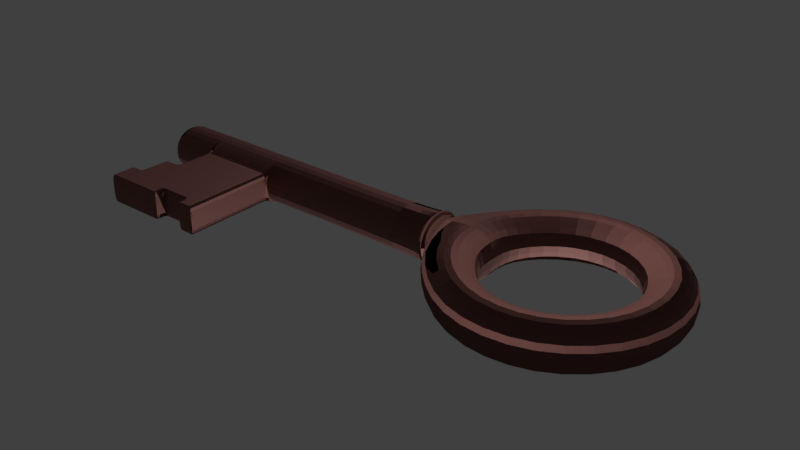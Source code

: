 # Source: TrunkKey.blend  (saved by Blender 2.79.0; exported with 4.5.12 LTS)
import bpy
from mathutils import Matrix  # noqa: F401  (used for matrix-valued properties, if any)

bpy.ops.wm.read_factory_settings(use_empty=True)
scene = bpy.context.scene
scene.name = 'Scene'

# ---- collections
col_collection_1 = bpy.data.collections.new('Collection 1'); scene.collection.children.link(col_collection_1)

# ---- images (referenced by path relative to the original .blend; pixels are not part of the script)
import os
ASSET_DIR = os.environ.get("B2B_ASSET_DIR", "")  # directory of the original .blend (textures are referenced by path, not embedded)
HERE = os.path.dirname(os.path.abspath(__file__))  # packed textures are extracted next to this script under _unpacked/

def load_image(name, relpath, width, height, colorspace="sRGB"):
    """Load a texture the original file referenced (path relative to the .blend, or extracted next to this script)."""
    p = next((c for c in (os.path.join(HERE, relpath), os.path.join(ASSET_DIR, relpath)) if relpath and os.path.exists(c)), "")
    if p:
        img = bpy.data.images.load(p, check_existing=True)
        img.name = name
    else:  # same state as the original file: an image datablock whose file is absent (Cycles renders it pink)
        img = bpy.data.images.new(name, width, height)
        img.source = "FILE"
        img.filepath = "//" + (relpath or name)
    img.colorspace_settings.name = colorspace
    return img
img_metalgrime018_nrm_3k_jpg = load_image('MetalGrime018_NRM_3K.jpg', 'MetalGrime018_NRM_3K.jpg', 1024, 1024, 'Non-Color')
img_trunkkey_clr = load_image('TrunkKey_Clr', 'MetalGrime018_NRM_3K.jpg', 1024, 1024, 'sRGB')
img_metalgrime018_col_var1_3k_jpg = load_image('MetalGrime018_COL_VAR1_3K.jpg', 'MetalGrime018_COL_VAR1_3K.jpg', 1024, 1024, 'sRGB')
img_metalgrime018_col_var2_3k_jpg = load_image('MetalGrime018_COL_VAR2_3K.jpg', 'MetalGrime018_COL_VAR2_3K.jpg', 1024, 1024, 'sRGB')
img_metalgrime018_gloss_3k_jpg = load_image('MetalGrime018_GLOSS_3K.jpg', 'MetalGrime018_GLOSS_3K.jpg', 1024, 1024, 'Non-Color')

# ---- materials (node trees are filled in below, after node groups)
mat_metal_mat = bpy.data.materials.new('Metal_Mat')
mat_metal_mat.alpha_threshold = 0.0
mat_metal_mat.roughness = 0.5

# ---- material node trees
mat_metal_mat.use_nodes = True; mat_metal_mat.node_tree.nodes.clear()
_N = mat_metal_mat.node_tree.nodes; _L = mat_metal_mat.node_tree.links
n0 = _N.new('ShaderNodeOutputMaterial'); n0.name = 'Material Output'; n0.location = (867, 300)
n1 = _N.new('ShaderNodeBsdfPrincipled'); n1.name = 'Principled BSDF'; n1.location = (637, 430)
n1.width = 150
n1.subsurface_method = 'BURLEY'
n1.inputs[1].default_value = 1.0
n1.inputs[3].default_value = 1.45
n1.inputs[9].default_value = (1.0, 1.0, 1.0)
n2 = _N.new('ShaderNodeMix'); n2.name = 'Mix'; n2.location = (20, 545)
n2.data_type = 'RGBA'
n2.inputs[0].default_value = 0.003546
n3 = _N.new('ShaderNodeInvert'); n3.name = 'Invert'; n3.location = (23, 266)
n4 = _N.new('ShaderNodeNormalMap'); n4.name = 'Normal Map'; n4.location = (20, 120)
n5 = _N.new('ShaderNodeTexCoord'); n5.name = 'Texture Coordinate'; n5.location = (-686, 683)
n6 = _N.new('ShaderNodeMapping'); n6.name = 'Mapping'; n6.location = (-476, 700)
n7 = _N.new('ShaderNodeTexImage'); n7.name = 'Image Texture.002'; n7.location = (-181, 110)
n7.width = 140
n7.image = img_metalgrime018_nrm_3k_jpg
n8 = _N.new('ShaderNodeHueSaturation'); n8.name = 'Hue Saturation Value'; n8.location = (187, 677)
n8.inputs[0].default_value = 0.6
n8.inputs[2].default_value = 0.2
n9 = _N.new('ShaderNodeMix'); n9.name = 'Mix.001'; n9.location = (417, 531)
n9.data_type = 'RGBA'
n9.inputs[0].default_value = 0.3298
n9.inputs[7].default_value = (0.5, 0.4111, 0.2029, 1.0)
n10 = _N.new('ShaderNodeTexImage'); n10.name = 'Image Texture.004'; n10.location = (-405, 975)
n10.width = 140
n10.image = img_trunkkey_clr
n11 = _N.new('ShaderNodeTexImage'); n11.name = 'Image Texture'; n11.location = (-186, 578)
n11.width = 140
n11.hide = True
n11.image = img_metalgrime018_col_var1_3k_jpg
n12 = _N.new('ShaderNodeTexImage'); n12.name = 'Image Texture.003'; n12.location = (-183, 525)
n12.width = 140
n12.hide = True
n12.image = img_metalgrime018_col_var2_3k_jpg
n13 = _N.new('ShaderNodeTexImage'); n13.name = 'Image Texture.001'; n13.location = (-201, 329)
n13.width = 140
n13.hide = True
n13.image = img_metalgrime018_gloss_3k_jpg
_L.new(n1.outputs[0], n0.inputs[0])
_L.new(n11.outputs[0], n2.inputs[6])
_L.new(n13.outputs[0], n3.inputs[1])
_L.new(n3.outputs[0], n1.inputs[2])
_L.new(n7.outputs[0], n4.inputs[1])
_L.new(n4.outputs[0], n1.inputs[5])
_L.new(n2.outputs[2], n8.inputs[4])
_L.new(n12.outputs[0], n2.inputs[7])
_L.new(n6.outputs[0], n11.inputs[0])
_L.new(n5.outputs[2], n6.inputs[0])
_L.new(n6.outputs[0], n12.inputs[0])
_L.new(n6.outputs[0], n13.inputs[0])
_L.new(n6.outputs[0], n7.inputs[0])
_L.new(n8.outputs[0], n9.inputs[6])
_L.new(n9.outputs[2], n1.inputs[0])
n0.is_active_output = True

# ---- world
world_world = bpy.data.worlds.new('World'); scene.world = world_world
world_world.color = (0.05088, 0.05088, 0.05088)
world_world.use_sun_shadow = False
world_world.sun_shadow_jitter_overblur = 0.0
world_world.cycles.sampling_method = 'MANUAL'

# ---- lights
light_area_001 = bpy.data.lights.new('Area.001', 'AREA')
light_area_001.transmission_factor = 0.0
light_area_001.energy = 78.54
light_area_001.shadow_buffer_clip_start = 0.5
light_area_001.shadow_soft_size = 0.1
light_area_001.shadow_maximum_resolution = 0.006
light_area_001.use_absolute_resolution = True
light_area_001.size = 0.1
light_area_001.size_y = 0.1
light_area = bpy.data.lights.new('Area', 'AREA')
light_area.transmission_factor = 0.0
light_area.energy = 78.54
light_area.shadow_buffer_clip_start = 0.5
light_area.shadow_soft_size = 0.1
light_area.shadow_maximum_resolution = 0.006
light_area.use_absolute_resolution = True
light_area.size = 0.1
light_area.size_y = 0.1

# ---- meshes
me_cylinder = bpy.data.meshes.new('Cylinder')
me_cylinder.from_pydata([(0.4559, -0.08516, -1.0), (0.4561, -0.08474, 0.1), (0.771, -0.3997, -1.0), (0.7714, -0.3995, 0.1), (0.7714, -0.8449, -1.0), (0.7719, -0.8451, 0.1), (0.4569, -1.16, -1.0), (0.4571, -1.16, 0.1), (0.01169, -1.16, -1.0), (0.01152, -1.161, 0.1), (-0.3034, -0.8459, -1.0), (-0.3039, -0.8461, 0.1), (-0.3039, -0.4007, -1.0), (-0.3043, -0.4005, 0.1), (0.01065, -0.08559, -1.0), (0.01048, -0.08517, 0.1), (1.157, -0.2392, 0.1), (0.6156, 0.3014, 0.1), (1.158, -1.005, 0.1), (0.6174, -1.546, 0.1), (-0.148, -1.547, 0.1), (-0.6897, -1.006, 0.1), (-0.6905, -0.241, 0.1), (-0.1498, 0.3007, 0.1), (0.6156, 0.3014, -1.0), (1.157, -0.2392, -1.0), (1.158, -1.005, -1.0), (0.6174, -1.546, -1.0), (-0.148, -1.547, -1.0), (-0.6897, -1.006, -1.0), (-0.6905, -0.241, -1.0), (-0.1498, 0.3007, -1.0), (-3.411, -0.8129, 0.1), (-3.411, -0.8129, -1.0), (-3.412, -0.4268, -1.0), (-3.412, -0.4268, 0.1), (-2.995, -0.4265, 0.1), (-2.994, -0.8126, 0.1), (-2.994, -0.8126, -1.0), (-2.995, -0.4265, -1.0), (-2.326, -0.8118, 0.1), (-2.326, -0.8118, -1.0), (-2.327, -0.4257, 0.1), (-2.327, -0.4257, -1.0), (-2.994, -1.116, 0.1), (-2.994, -1.116, -1.0), (-2.326, -1.115, 0.1), (-2.326, -1.115, -1.0), (-2.993, -1.362, 0.1), (-2.993, -1.362, -1.0), (-2.326, -1.362, 0.1), (-2.326, -1.362, -1.0), (-2.993, -1.491, 0.1), (-2.993, -1.491, -1.0), (-2.326, -1.49, 0.1), (-2.326, -1.49, -1.0), (-2.724, -0.4261, 0.1), (-2.724, -0.4261, -1.0), (-2.724, -0.8122, 0.1), (-2.724, -0.8122, -1.0), (-2.723, -1.115, 0.1), (-2.723, -1.115, -1.0), (-2.723, -1.362, 0.1), (-2.723, -1.362, -1.0), (-2.723, -1.491, 0.1), (-2.723, -1.491, -1.0), (-2.473, -0.8119, 0.1), (-2.473, -0.8119, -1.0), (-2.472, -1.115, 0.1), (-2.472, -1.115, -1.0), (-2.472, -1.362, 0.1), (-2.472, -1.362, -1.0), (-2.472, -1.49, 0.1), (-2.472, -1.49, -1.0), (-2.473, -0.4259, 0.1), (-2.473, -0.4259, -1.0), (-0.7118, -0.8086, 0.1), (-0.7118, -0.8086, -1.0), (-0.7121, -0.4238, 0.1), (-0.7121, -0.4238, -1.0), (0.9642, -0.3195, -1.4), (0.5357, 0.1081, -1.4), (0.9647, -0.9248, -1.4), (0.5371, -1.353, -1.4), (-0.06816, -1.354, -1.4), (-0.4966, -0.9262, -1.4), (-0.4972, -0.3209, -1.4), (-0.06957, 0.1076, -1.4), (-0.6901, -0.6237, -1.4), (-0.6901, -0.6237, 0.5001), (-0.3041, -0.6233, 0.5001), (-0.3037, -0.6233, -1.4), (-3.411, -0.6198, -1.4), (-3.411, -0.6198, 0.5001), (-2.994, -0.6195, -1.4), (-2.994, -0.6195, 0.5001), (-2.327, -0.6188, 0.5001), (-2.327, -0.6188, -1.4), (-2.724, -0.6192, 0.5001), (-2.724, -0.6192, -1.4), (-2.473, -0.6189, -1.4), (-2.473, -0.6189, 0.5001), (-0.712, -0.6162, -1.4), (-0.712, -0.6162, 0.5001), (-0.4969, -0.6235, -1.4), (0.5358, 0.1083, 0.5001), (0.9644, -0.3194, 0.5001), (0.9649, -0.9248, 0.5001), (0.5372, -1.353, 0.5001), (-0.06824, -1.354, 0.5001), (-0.4968, -0.9263, 0.5001), (-0.4974, -0.3208, 0.5001), (-0.06966, 0.1078, 0.5001), (-0.4971, -0.6235, 0.5001), (-3.129, -1.116, 0.1), (-3.129, -1.116, -1.0), (-3.128, -1.363, 0.1), (-3.128, -1.363, -1.0), (-3.128, -1.491, 0.1), (-3.128, -1.491, -1.0), (-3.237, -1.363, 0.1), (-3.237, -1.363, -1.0), (-3.237, -1.491, 0.1), (-3.237, -1.491, -1.0), (-2.993, -1.572, 0.1), (-2.993, -1.572, -1.0), (-2.472, -1.571, 0.1), (-2.326, -1.571, 0.1), (-2.472, -1.571, -1.0), (-2.326, -1.571, -1.0), (-2.723, -1.572, 0.1), (-2.723, -1.572, -1.0), (-3.128, -1.572, 0.1), (-3.128, -1.572, -1.0), (-3.237, -1.572, 0.1), (-3.237, -1.572, -1.0), (-0.7715, -0.4239, 0.1), (-0.7715, -0.4239, -1.0), (-0.7712, -0.8087, 0.1), (-0.7712, -0.8087, -1.0), (-0.7713, -0.6163, -1.4), (-0.7713, -0.6163, 0.5001), (-0.7788, -0.3956, 0.181), (-0.7788, -0.3956, -1.081), (-0.7786, -0.6163, -1.54), (-0.7786, -0.6163, 0.6401), (-0.7785, -0.8371, 0.181), (-0.7785, -0.8371, -1.081), (-0.8089, -0.3956, 0.181), (-0.8089, -0.3956, -1.081), (-0.8088, -0.6164, -1.54), (-0.8088, -0.6164, 0.6401), (-0.8086, -0.8371, 0.181), (-0.8086, -0.8371, -1.081), (-0.8185, -0.424, 0.1), (-0.8185, -0.424, -1.0), (-0.8184, -0.6164, -1.4), (-0.8184, -0.6164, 0.5001), (-0.8182, -0.8088, 0.1), (-0.8182, -0.8088, -1.0), (-0.7204, -0.8086, 0.1), (-0.7204, -0.8086, -1.0), (-0.7207, -0.4238, 0.1), (-0.7207, -0.4238, -1.0), (-0.7205, -0.6162, -1.4), (-0.7205, -0.6162, 0.5001), (-2.326, -0.8307, -1.0), (-2.994, -0.8315, -1.0), (-2.994, -0.8315, 0.1), (-2.326, -0.8307, 0.1), (-2.724, -0.8311, 0.1), (-2.724, -0.8311, -1.0), (-2.473, -0.8309, 0.1), (-2.473, -0.8309, -1.0), (-2.964, -0.4265, 0.1), (-2.964, -0.4265, -1.0), (-2.964, -0.8125, 0.1), (-2.964, -0.8125, -1.0), (-2.963, -1.116, 0.1), (-2.963, -1.116, -1.0), (-2.963, -1.362, 0.1), (-2.963, -1.362, -1.0), (-2.963, -1.491, 0.1), (-2.963, -1.491, -1.0), (-2.964, -0.6195, 0.5001), (-2.964, -0.6195, -1.4), (-2.963, -1.572, 0.1), (-2.963, -1.572, -1.0), (-2.964, -0.8314, -1.0), (-2.964, -0.8314, 0.1), (-2.352, -0.8118, 0.1), (-2.352, -0.8118, -1.0), (-2.352, -1.115, 0.1), (-2.352, -1.115, -1.0), (-2.351, -1.362, 0.1), (-2.351, -1.362, -1.0), (-2.351, -1.49, 0.1), (-2.351, -1.49, -1.0), (-2.353, -0.4258, 0.1), (-2.353, -0.4258, -1.0), (-2.352, -0.6188, 0.5001), (-2.352, -0.6188, -1.4), (-2.351, -1.571, 0.1), (-2.351, -1.571, -1.0), (-2.352, -0.8307, 0.1), (-2.352, -0.8307, -1.0), (-3.105, -1.363, -1.0), (-3.105, -1.116, -1.0), (-3.105, -1.363, 0.1), (-3.105, -1.491, 0.1), (-3.105, -1.116, 0.1), (-3.105, -1.491, -1.0), (-3.105, -1.572, 0.1), (-3.105, -1.572, -1.0), (-3.004, -1.116, -1.0), (-3.004, -1.491, 0.1), (-3.004, -1.116, 0.1), (-3.004, -1.491, -1.0), (-3.003, -1.572, 0.1), (-3.003, -1.572, -1.0), (-3.004, -1.362, -1.0), (-3.004, -1.362, 0.1), (-3.143, -1.363, 0.1), (-3.143, -1.491, 0.1), (-3.143, -1.363, -1.0), (-3.143, -1.491, -1.0), (-3.143, -1.572, 0.1), (-3.143, -1.572, -1.0), (-3.213, -1.363, 0.1), (-3.213, -1.363, -1.0), (-3.213, -1.491, -1.0), (-3.213, -1.572, -1.0), (-3.213, -1.491, 0.1), (-3.213, -1.572, 0.1), (-2.326, -1.557, -1.0), (-2.472, -1.557, -1.0), (-2.472, -1.557, 0.1), (-2.326, -1.557, 0.1), (-2.351, -1.557, 0.1), (-2.351, -1.557, -1.0), (-2.472, -1.515, -1.0), (-2.472, -1.515, 0.1), (-2.326, -1.514, -1.0), (-2.326, -1.514, 0.1), (-2.351, -1.514, 0.1), (-2.351, -1.514, -1.0), (-3.128, -1.561, 0.1), (-3.237, -1.561, 0.1), (-2.993, -1.561, -1.0), (-3.128, -1.561, -1.0), (-2.993, -1.561, 0.1), (-2.723, -1.561, 0.1), (-2.723, -1.561, -1.0), (-3.237, -1.561, -1.0), (-2.963, -1.561, -1.0), (-2.963, -1.561, 0.1), (-3.105, -1.561, 0.1), (-3.105, -1.561, -1.0), (-3.003, -1.561, 0.1), (-3.003, -1.561, -1.0), (-3.143, -1.561, -1.0), (-3.143, -1.561, 0.1), (-3.213, -1.561, -1.0), (-3.213, -1.561, 0.1), (-3.128, -1.509, 0.1), (-3.128, -1.509, -1.0), (-2.723, -1.508, 0.1), (-2.723, -1.508, -1.0), (-3.237, -1.509, -1.0), (-3.237, -1.509, 0.1), (-2.993, -1.509, -1.0), (-2.993, -1.509, 0.1), (-2.963, -1.509, -1.0), (-2.963, -1.509, 0.1), (-3.105, -1.509, 0.1), (-3.105, -1.509, -1.0), (-3.003, -1.509, 0.1), (-3.003, -1.509, -1.0), (-3.143, -1.509, -1.0), (-3.143, -1.509, 0.1), (-3.213, -1.509, -1.0), (-3.213, -1.509, 0.1), (-2.326, -1.475, 0.1), (-2.326, -1.475, -1.0), (-2.993, -1.476, 0.1), (-2.993, -1.476, -1.0), (-2.723, -1.475, -1.0), (-2.723, -1.475, 0.1), (-2.472, -1.475, 0.1), (-2.472, -1.475, -1.0), (-3.128, -1.476, 0.1), (-3.128, -1.476, -1.0), (-3.237, -1.476, 0.1), (-3.237, -1.476, -1.0), (-2.963, -1.476, -1.0), (-2.963, -1.476, 0.1), (-2.351, -1.475, 0.1), (-2.351, -1.475, -1.0), (-3.105, -1.476, -1.0), (-3.105, -1.476, 0.1), (-3.004, -1.476, 0.1), (-3.004, -1.476, -1.0), (-3.143, -1.476, -1.0), (-3.143, -1.476, 0.1), (-3.213, -1.476, -1.0), (-3.213, -1.476, 0.1), (-2.326, -1.382, -1.0), (-2.993, -1.383, -1.0), (-3.128, -1.383, -1.0), (-3.237, -1.383, -1.0), (-3.105, -1.383, -1.0), (-3.004, -1.383, -1.0), (-3.143, -1.383, -1.0), (-3.213, -1.383, -1.0), (-2.326, -1.382, 0.1), (-2.993, -1.383, 0.1), (-2.723, -1.383, -1.0), (-2.723, -1.383, 0.1), (-2.472, -1.383, 0.1), (-2.472, -1.383, -1.0), (-3.128, -1.383, 0.1), (-3.237, -1.383, 0.1), (-2.963, -1.383, -1.0), (-2.963, -1.383, 0.1), (-2.351, -1.382, 0.1), (-2.351, -1.382, -1.0), (-3.105, -1.383, 0.1), (-3.004, -1.383, 0.1), (-3.143, -1.383, 0.1), (-3.213, -1.383, 0.1), (-2.326, -1.136, -1.0), (-2.994, -1.136, -1.0), (-2.994, -1.136, 0.1), (-2.326, -1.136, 0.1), (-2.723, -1.136, 0.1), (-2.723, -1.136, -1.0), (-2.472, -1.136, 0.1), (-2.472, -1.136, -1.0), (-3.129, -1.136, -1.0), (-3.129, -1.136, 0.1), (-2.963, -1.136, -1.0), (-2.963, -1.136, 0.1), (-2.352, -1.136, 0.1), (-2.352, -1.136, -1.0), (-3.105, -1.136, 0.1), (-3.105, -1.136, -1.0), (-3.004, -1.136, -1.0), (-3.004, -1.136, 0.1), (-2.456, -0.4259, 0.1), (-2.456, -0.4259, -1.0), (-2.455, -0.6189, 0.5001), (-2.455, -0.6189, -1.4), (-2.455, -0.8308, -1.0), (-2.455, -0.8119, 0.1), (-2.455, -0.8119, -1.0), (-2.455, -1.115, 0.1), (-2.455, -1.115, -1.0), (-2.454, -1.362, 0.1), (-2.454, -1.362, -1.0), (-2.454, -1.49, 0.1), (-2.454, -1.49, -1.0), (-2.454, -1.571, 0.1), (-2.454, -1.571, -1.0), (-2.455, -0.8308, 0.1), (-2.454, -1.557, -1.0), (-2.454, -1.557, 0.1), (-2.454, -1.515, 0.1), (-2.454, -1.515, -1.0), (-2.454, -1.475, -1.0), (-2.454, -1.475, 0.1), (-2.454, -1.383, 0.1), (-2.454, -1.383, -1.0), (-2.455, -1.136, -1.0), (-2.455, -1.136, 0.1), (-2.735, -0.8122, 0.1), (-2.735, -0.8122, -1.0), (-2.734, -1.115, 0.1), (-2.734, -1.115, -1.0), (-2.734, -1.362, 0.1), (-2.734, -1.362, -1.0), (-2.734, -1.491, 0.1), (-2.734, -1.491, -1.0), (-2.734, -1.572, 0.1), (-2.734, -1.572, -1.0), (-2.735, -0.8311, 0.1), (-2.735, -0.4261, 0.1), (-2.735, -0.4261, -1.0), (-2.735, -0.6192, 0.5001), (-2.735, -0.6192, -1.4), (-2.735, -0.8311, -1.0), (-2.734, -1.561, 0.1), (-2.734, -1.561, -1.0), (-2.734, -1.508, -1.0), (-2.734, -1.508, 0.1), (-2.734, -1.475, 0.1), (-2.734, -1.475, -1.0), (-2.734, -1.383, -1.0), (-2.734, -1.383, 0.1), (-2.734, -1.136, 0.1), (-2.734, -1.136, -1.0), (-2.485, -0.4259, 0.1), (-2.485, -0.4259, -1.0), (-2.484, -0.812, 0.1), (-2.484, -0.812, -1.0), (-2.484, -1.115, 0.1), (-2.484, -1.115, -1.0), (-2.483, -1.362, 0.1), (-2.483, -1.362, -1.0), (-2.483, -1.49, 0.1), (-2.483, -1.49, -1.0), (-2.484, -0.6189, -1.4), (-2.484, -0.6189, 0.5001), (-2.484, -0.8309, -1.0), (-2.484, -0.8309, 0.1), (-2.483, -1.475, -1.0), (-2.483, -1.475, 0.1), (-2.483, -1.383, 0.1), (-2.483, -1.383, -1.0), (-2.484, -1.136, -1.0), (-2.484, -1.136, 0.1), (-2.711, -0.4261, 0.1), (-2.711, -0.4261, -1.0), (-2.711, -0.6191, -1.4), (-2.711, -0.6191, 0.5001), (-2.71, -0.8311, -1.0), (-2.71, -1.475, -1.0), (-2.71, -1.383, -1.0), (-2.71, -1.136, -1.0), (-2.71, -0.8122, 0.1), (-2.71, -0.8122, -1.0), (-2.71, -1.115, 0.1), (-2.71, -1.115, -1.0), (-2.71, -1.362, 0.1), (-2.71, -1.362, -1.0), (-2.71, -1.491, 0.1), (-2.71, -1.491, -1.0), (-2.71, -0.8311, 0.1), (-2.71, -1.475, 0.1), (-2.71, -1.383, 0.1), (-2.71, -1.136, 0.1), (-3.396, -0.4268, 0.1), (-3.396, -0.4268, -1.0), (-3.395, -0.8128, 0.1), (-3.395, -0.8128, -1.0), (-3.396, -0.6198, -1.4), (-3.396, -0.6198, 0.5001), (-3.008, -0.8126, 0.1), (-3.008, -0.8126, -1.0), (-3.009, -0.4265, 0.1), (-3.009, -0.4265, -1.0), (-3.008, -0.6196, -1.4), (-3.008, -0.6196, 0.5001), (-2.307, -0.4257, 0.1), (-2.307, -0.4257, -1.0), (-2.307, -0.6187, -1.4), (-2.307, -0.6187, 0.5001), (-2.307, -0.8118, 0.1), (-2.307, -0.8118, -1.0)], [], [(24, 17, 16, 25), (25, 16, 18, 26), (26, 18, 19, 27), (27, 19, 20, 28), (28, 20, 21, 29), (445, 440, 35, 93), (1, 15, 14, 0), (30, 22, 23, 31), (31, 23, 17, 24), (15, 13, 12, 14), (105, 106, 16, 17), (106, 107, 18, 16), (107, 108, 19, 18), (108, 109, 20, 19), (109, 110, 21, 20), (113, 111, 22, 89), (111, 112, 23, 22), (112, 105, 17, 23), (80, 81, 24, 25), (82, 80, 25, 26), (83, 82, 26, 27), (84, 83, 27, 28), (85, 84, 28, 29), (104, 85, 29, 88), (87, 86, 30, 31), (81, 87, 31, 24), (3, 1, 0, 2), (5, 3, 2, 4), (7, 5, 4, 6), (9, 7, 6, 8), (11, 9, 8, 10), (90, 11, 10, 91), (92, 93, 35, 34), (443, 442, 32, 33), (440, 441, 34, 35), (444, 443, 33, 92), (185, 177, 38, 94), (174, 175, 39, 36), (205, 166, 47, 193), (184, 174, 36, 95), (455, 452, 42, 96), (457, 456, 40, 41), (452, 453, 43, 42), (454, 457, 41, 97), (343, 330, 51, 195), (189, 168, 44, 178), (168, 167, 45, 44), (166, 169, 46, 47), (283, 282, 54, 55), (326, 208, 116, 320), (330, 333, 50, 51), (341, 332, 48, 180), (259, 248, 125, 219), (295, 284, 52, 182), (297, 283, 55, 197), (345, 206, 117, 338), (395, 286, 65, 381), (437, 287, 64, 434), (435, 434, 64, 65), (439, 334, 62, 432), (436, 170, 60, 430), (399, 335, 63, 379), (423, 420, 56, 98), (389, 171, 61, 377), (420, 421, 57, 56), (422, 429, 59, 99), (351, 354, 67, 100), (348, 349, 75, 74), (350, 348, 74, 101), (363, 172, 68, 355), (373, 336, 70, 357), (236, 235, 128, 126), (369, 288, 72, 359), (414, 289, 73, 409), (418, 337, 71, 407), (412, 173, 69, 405), (88, 29, 77, 102), (22, 30, 79, 78), (29, 21, 76, 77), (89, 22, 78, 103), (0, 14, 87, 81), (14, 12, 86, 87), (91, 10, 85, 104), (10, 8, 84, 85), (8, 6, 83, 84), (6, 4, 82, 83), (4, 2, 80, 82), (2, 0, 81, 80), (12, 91, 104, 86), (21, 89, 103, 76), (30, 88, 102, 79), (353, 350, 101, 66), (349, 351, 100, 75), (421, 422, 99, 57), (428, 423, 98, 58), (453, 454, 97, 43), (456, 455, 96, 40), (176, 184, 95, 37), (175, 185, 94, 39), (441, 444, 92, 34), (33, 32, 93, 92), (13, 90, 91, 12), (86, 104, 88, 30), (110, 113, 89, 21), (442, 445, 93, 32), (11, 90, 113, 110), (15, 1, 105, 112), (13, 15, 112, 111), (90, 13, 111, 113), (9, 11, 110, 109), (7, 9, 109, 108), (5, 7, 108, 107), (3, 5, 107, 106), (1, 3, 106, 105), (339, 338, 117, 116), (329, 228, 120, 321), (210, 207, 115, 114), (239, 234, 129, 203), (344, 210, 114, 339), (298, 211, 119, 291), (292, 293, 123, 122), (228, 229, 121, 120), (304, 230, 123, 293), (263, 247, 134, 233), (187, 186, 124, 125), (362, 361, 126, 128), (213, 212, 132, 133), (231, 233, 134, 135), (255, 250, 124, 186), (234, 237, 127, 129), (252, 251, 130, 131), (391, 252, 131, 383), (260, 249, 133, 227), (256, 246, 132, 212), (247, 253, 135, 134), (365, 236, 126, 361), (160, 165, 141, 138), (163, 164, 140, 137), (164, 161, 139, 140), (162, 163, 137, 136), (161, 160, 138, 139), (165, 162, 136, 141), (138, 141, 145, 146), (137, 140, 144, 143), (140, 139, 147, 144), (136, 137, 143, 142), (139, 138, 146, 147), (141, 136, 142, 145), (146, 145, 151, 152), (143, 144, 150, 149), (144, 147, 153, 150), (142, 143, 149, 148), (147, 146, 152, 153), (145, 142, 148, 151), (152, 151, 157, 158), (149, 150, 156, 155), (150, 153, 159, 156), (148, 149, 155, 154), (153, 152, 158, 159), (151, 148, 154, 157), (103, 78, 162, 165), (77, 76, 160, 161), (78, 79, 163, 162), (102, 77, 161, 164), (79, 102, 164, 163), (76, 103, 165, 160), (403, 67, 173, 412), (353, 66, 172, 363), (375, 59, 171, 389), (428, 58, 170, 436), (41, 40, 169, 166), (37, 38, 167, 168), (176, 37, 168, 189), (191, 41, 166, 205), (374, 176, 189, 384), (38, 177, 188, 167), (248, 254, 187, 125), (390, 255, 186, 382), (383, 382, 186, 187), (386, 388, 185, 175), (374, 387, 184, 176), (167, 188, 179, 45), (331, 340, 181, 49), (285, 294, 183, 53), (394, 295, 182, 380), (398, 341, 180, 378), (384, 189, 178, 376), (387, 385, 174, 184), (385, 386, 175, 174), (388, 375, 177, 185), (354, 191, 205, 352), (40, 190, 204, 169), (237, 238, 202, 127), (129, 127, 202, 203), (364, 239, 203, 362), (43, 97, 201, 199), (40, 96, 200, 190), (282, 296, 196, 54), (333, 342, 194, 50), (169, 204, 192, 46), (96, 42, 198, 200), (42, 43, 199, 198), (97, 41, 191, 201), (368, 297, 197, 360), (372, 343, 195, 358), (352, 205, 193, 356), (258, 256, 212, 218), (219, 218, 212, 213), (301, 217, 211, 298), (347, 216, 210, 344), (216, 214, 207, 210), (346, 220, 206, 345), (249, 257, 213, 133), (327, 221, 208, 326), (315, 48, 221, 327), (331, 49, 220, 346), (44, 45, 214, 216), (332, 44, 216, 347), (285, 53, 217, 301), (125, 124, 218, 219), (250, 258, 218, 124), (257, 259, 219, 213), (262, 260, 227, 231), (133, 132, 226, 227), (246, 261, 226, 132), (291, 119, 225, 302), (116, 117, 224, 222), (320, 116, 222, 328), (253, 262, 231, 135), (227, 226, 233, 231), (261, 263, 233, 226), (302, 225, 230, 304), (222, 224, 229, 228), (328, 222, 228, 329), (367, 245, 239, 364), (243, 244, 238, 237), (366, 241, 236, 365), (242, 243, 237, 234), (245, 242, 234, 239), (241, 240, 235, 236), (72, 73, 240, 241), (197, 55, 242, 245), (55, 54, 243, 242), (359, 72, 241, 366), (54, 196, 244, 243), (360, 197, 245, 367), (279, 281, 263, 261), (268, 280, 262, 253), (264, 279, 261, 246), (280, 278, 260, 262), (275, 277, 259, 257), (271, 276, 258, 250), (265, 275, 257, 249), (276, 274, 256, 258), (393, 273, 255, 390), (270, 272, 254, 248), (269, 268, 253, 247), (274, 264, 246, 256), (278, 265, 249, 260), (392, 267, 252, 391), (267, 266, 251, 252), (273, 271, 250, 255), (281, 269, 247, 263), (277, 270, 248, 259), (217, 53, 270, 277), (232, 122, 269, 281), (182, 52, 271, 273), (65, 64, 266, 267), (381, 65, 267, 392), (225, 119, 265, 278), (209, 118, 264, 274), (122, 123, 268, 269), (53, 183, 272, 270), (380, 182, 273, 393), (215, 209, 274, 276), (119, 211, 275, 265), (52, 215, 276, 271), (211, 217, 277, 275), (230, 225, 278, 280), (118, 223, 279, 264), (123, 230, 280, 268), (223, 232, 281, 279), (223, 303, 305, 232), (312, 302, 304, 313), (118, 290, 303, 223), (308, 291, 302, 312), (307, 285, 301, 311), (52, 284, 300, 215), (215, 300, 299, 209), (311, 301, 298, 310), (371, 325, 297, 368), (314, 324, 296, 282), (397, 323, 295, 394), (307, 322, 294, 285), (313, 304, 293, 309), (321, 309, 293, 292), (310, 298, 291, 308), (232, 305, 292, 122), (417, 319, 289, 414), (370, 318, 288, 369), (438, 317, 287, 437), (396, 316, 286, 395), (325, 306, 283, 297), (323, 315, 284, 295), (209, 299, 290, 118), (306, 314, 282, 283), (51, 50, 314, 306), (180, 48, 315, 323), (195, 51, 306, 325), (379, 63, 316, 396), (432, 62, 317, 438), (357, 70, 318, 370), (407, 71, 319, 417), (206, 310, 308, 117), (120, 121, 309, 321), (229, 313, 309, 121), (49, 181, 322, 307), (378, 180, 323, 397), (50, 194, 324, 314), (358, 195, 325, 371), (220, 311, 310, 206), (49, 307, 311, 220), (117, 308, 312, 224), (224, 312, 313, 229), (303, 328, 329, 305), (290, 320, 328, 303), (284, 315, 327, 300), (300, 327, 326, 299), (305, 329, 321, 292), (299, 326, 320, 290), (48, 332, 347, 221), (45, 331, 346, 214), (214, 346, 345, 207), (221, 347, 344, 208), (356, 193, 343, 372), (46, 192, 342, 333), (376, 178, 341, 398), (45, 179, 340, 331), (208, 344, 339, 116), (114, 115, 338, 339), (405, 69, 337, 418), (355, 68, 336, 373), (377, 61, 335, 399), (430, 60, 334, 439), (207, 345, 338, 115), (178, 44, 332, 341), (47, 46, 333, 330), (193, 47, 330, 343), (192, 355, 373, 342), (69, 356, 372, 337), (71, 358, 371, 319), (194, 357, 370, 324), (324, 370, 369, 296), (319, 371, 368, 289), (73, 360, 367, 240), (196, 359, 366, 244), (244, 366, 365, 238), (240, 367, 364, 235), (173, 352, 356, 69), (337, 372, 358, 71), (289, 368, 360, 73), (235, 364, 362, 128), (67, 354, 352, 173), (190, 353, 363, 204), (238, 365, 361, 202), (203, 202, 361, 362), (199, 201, 351, 349), (190, 200, 350, 353), (296, 369, 359, 196), (342, 373, 357, 194), (204, 363, 355, 192), (200, 198, 348, 350), (198, 199, 349, 348), (201, 191, 354, 351), (179, 377, 399, 340), (60, 376, 398, 334), (62, 378, 397, 317), (181, 379, 396, 322), (322, 396, 395, 294), (317, 397, 394, 287), (64, 380, 393, 266), (183, 381, 392, 272), (272, 392, 391, 254), (266, 393, 390, 251), (99, 59, 375, 388), (56, 57, 386, 385), (98, 56, 385, 387), (170, 384, 376, 60), (334, 398, 378, 62), (287, 394, 380, 64), (58, 98, 387, 374), (57, 99, 388, 386), (131, 130, 382, 383), (251, 390, 382, 130), (58, 374, 384, 170), (177, 375, 389, 188), (254, 391, 383, 187), (188, 389, 377, 179), (340, 399, 379, 181), (294, 395, 381, 183), (68, 404, 419, 336), (431, 405, 418, 427), (433, 407, 417, 426), (70, 406, 416, 318), (318, 416, 415, 288), (426, 417, 414, 425), (66, 402, 413, 172), (429, 403, 412, 424), (66, 101, 411, 402), (75, 100, 410, 401), (424, 412, 405, 431), (427, 418, 407, 433), (425, 414, 409, 435), (100, 67, 403, 410), (74, 75, 401, 400), (101, 74, 400, 411), (172, 413, 404, 68), (336, 419, 406, 70), (73, 72, 408, 409), (288, 415, 408, 72), (286, 425, 435, 65), (335, 427, 433, 63), (171, 424, 431, 61), (59, 429, 424, 171), (316, 426, 425, 286), (63, 433, 426, 316), (61, 431, 427, 335), (404, 430, 439, 419), (406, 432, 438, 416), (416, 438, 437, 415), (402, 428, 436, 413), (402, 411, 423, 428), (401, 410, 422, 421), (410, 403, 429, 422), (400, 401, 421, 420), (411, 400, 420, 423), (413, 436, 430, 404), (419, 439, 432, 406), (409, 408, 434, 435), (415, 437, 434, 408), (446, 451, 445, 442), (449, 450, 444, 441), (450, 447, 443, 444), (448, 449, 441, 440), (447, 446, 442, 443), (451, 448, 440, 445), (95, 36, 448, 451), (38, 37, 446, 447), (36, 39, 449, 448), (94, 38, 447, 450), (39, 94, 450, 449), (37, 95, 451, 446), (158, 157, 455, 456), (155, 156, 454, 453), (156, 159, 457, 454), (154, 155, 453, 452), (159, 158, 456, 457), (157, 154, 452, 455)])
_uv = me_cylinder.uv_layers.new(name='UVMap')
_uv.uv.foreach_set('vector', [0.04989, 0.2378, 0.1853, 0.2378, 0.1853, 0.332, 0.04989, 0.332, 0.04989, 0.332, 0.1853, 0.332, 0.1853, 0.4263, 0.04989, 0.4263, 0.04989, 0.4263, 0.1853, 0.4263, 0.1853, 0.5205, 0.04989, 0.5205, 0.04989, 0.5205, 0.1853, 0.5205, 0.1853, 0.6147, 0.04989, 0.6147, 0.04989, 0.6147, 0.1853, 0.6147, 0.1853, 0.7089, 0.04989, 0.7089, 0.4801, 0.004247, 0.422, 0.004947, 0.422, 0.002832, 0.4801, 0.002195, 0.6173, 0.7558, 0.5624, 0.7558, 0.5626, 0.6204, 0.6174, 0.6204, 0.04989, 0.04937, 0.1853, 0.04937, 0.1853, 0.1436, 0.04989, 0.1436, 0.04989, 0.1436, 0.1853, 0.1436, 0.1853, 0.2378, 0.04989, 0.2378, 0.5624, 0.7558, 0.5076, 0.7557, 0.5077, 0.6203, 0.5626, 0.6204, 0.4004, 0.683, 0.4261, 0.6149, 0.4795, 0.6245, 0.4475, 0.7109, 0.4261, 0.6149, 0.4262, 0.5422, 0.4795, 0.5327, 0.4795, 0.6245, 0.4262, 0.5422, 0.4009, 0.4738, 0.4477, 0.4466, 0.4795, 0.5327, 0.4009, 0.4738, 0.3531, 0.4175, 0.3888, 0.3768, 0.4477, 0.4466, 0.3531, 0.4175, 0.2824, 0.3786, 0.3112, 0.3264, 0.3888, 0.3768, 0.2399, 0.7824, 0.2805, 0.7768, 0.3049, 0.8307, 0.242, 0.8048, 0.2805, 0.7768, 0.3515, 0.7381, 0.3871, 0.7816, 0.3049, 0.8307, 0.3515, 0.7381, 0.4004, 0.683, 0.4475, 0.7109, 0.3871, 0.7816, 0.6958, 0.3797, 0.6275, 0.405, 0.6002, 0.3582, 0.6862, 0.3264, 0.7684, 0.3798, 0.6958, 0.3797, 0.6862, 0.3264, 0.7781, 0.3264, 0.8365, 0.4055, 0.7684, 0.3798, 0.7781, 0.3264, 0.8644, 0.3584, 0.8916, 0.4544, 0.8365, 0.4055, 0.8644, 0.3584, 0.9351, 0.4188, 0.9302, 0.5254, 0.8916, 0.4544, 0.9351, 0.4188, 0.9842, 0.501, 0.9357, 0.566, 0.9302, 0.5254, 0.9842, 0.501, 0.9583, 0.564, 0.5712, 0.4528, 0.5323, 0.5236, 0.4801, 0.4948, 0.5304, 0.4172, 0.6275, 0.405, 0.5712, 0.4528, 0.5304, 0.4172, 0.6002, 0.3582, 0.6722, 0.7558, 0.6173, 0.7558, 0.6174, 0.6204, 0.6722, 0.6204, 0.727, 0.7558, 0.6722, 0.7558, 0.6722, 0.6204, 0.727, 0.6204, 0.7819, 0.7558, 0.727, 0.7558, 0.727, 0.6204, 0.7818, 0.6204, 0.8367, 0.7558, 0.7819, 0.7558, 0.7818, 0.6204, 0.8366, 0.6204, 0.8916, 0.7557, 0.8367, 0.7558, 0.8366, 0.6204, 0.8914, 0.6203, 0.9191, 0.805, 0.8916, 0.7557, 0.8914, 0.6203, 0.9188, 0.571, 0.8667, 0.0003155, 0.8667, 0.2342, 0.8429, 0.185, 0.8429, 0.04957, 0.6635, 0.005285, 0.5382, 0.005556, 0.5382, 0.00344, 0.6635, 0.00318, 0.422, 0.004947, 0.2967, 0.004697, 0.2967, 0.002578, 0.422, 0.002832, 0.7212, 0.003118, 0.6635, 0.005285, 0.6635, 0.00318, 0.7211, 0.001083, 0.7226, 0.05795, 0.664, 0.05885, 0.664, 0.05514, 0.7226, 0.05396, 0.4216, 0.05847, 0.2956, 0.05846, 0.2956, 0.05475, 0.4216, 0.05477, 0.5891, 0.8079, 0.5923, 0.8079, 0.5923, 0.8429, 0.5891, 0.8429, 0.4797, 0.05855, 0.4216, 0.05847, 0.4216, 0.05477, 0.4797, 0.0546, 0.4796, 0.1413, 0.4223, 0.1407, 0.4223, 0.1383, 0.4796, 0.1388, 0.6646, 0.1416, 0.5368, 0.1411, 0.5368, 0.1387, 0.6646, 0.1392, 0.4223, 0.1407, 0.2944, 0.1411, 0.2943, 0.1387, 0.4223, 0.1383, 0.7215, 0.1426, 0.6646, 0.1416, 0.6646, 0.1392, 0.7215, 0.1401, 0.5891, 0.8455, 0.5923, 0.8455, 0.5923, 0.8733, 0.5891, 0.8733, 0.6266, 0.8967, 0.6229, 0.8967, 0.6229, 0.8618, 0.6266, 0.8618, 0.1892, 0.8944, 0.1892, 0.7591, 0.2242, 0.7591, 0.2242, 0.8944, 0.092, 0.7591, 0.092, 0.8937, 0.05722, 0.8937, 0.05722, 0.7591, 0.01316, 0.7591, 0.01316, 0.8937, 0.01081, 0.8937, 0.01081, 0.7591, 0.6091, 0.8288, 0.6091, 0.8314, 0.6062, 0.8314, 0.6062, 0.8288, 0.0547, 0.7591, 0.0547, 0.8937, 0.02702, 0.8937, 0.02702, 0.7591, 0.6266, 0.8592, 0.6229, 0.8592, 0.6229, 0.8314, 0.6266, 0.8314, 0.5088, 0.8978, 0.5101, 0.8978, 0.5101, 0.8991, 0.5088, 0.8991, 0.6266, 0.8174, 0.6229, 0.8174, 0.6229, 0.8156, 0.6266, 0.8156, 0.5891, 0.8872, 0.5923, 0.8872, 0.5923, 0.8891, 0.5891, 0.8891, 0.4963, 0.8455, 0.4963, 0.8733, 0.4935, 0.8733, 0.4935, 0.8455, 0.542, 0.8872, 0.5434, 0.8872, 0.5434, 0.8891, 0.542, 0.8891, 0.6578, 0.8174, 0.6561, 0.8174, 0.6561, 0.8156, 0.6578, 0.8156, 0.8934, 0.0003287, 0.8934, 0.1322, 0.8911, 0.1322, 0.8911, 0.0003392, 0.6578, 0.8592, 0.6561, 0.8592, 0.6561, 0.8314, 0.6578, 0.8314, 0.6578, 0.8968, 0.6561, 0.8968, 0.6561, 0.8618, 0.6578, 0.8618, 0.542, 0.8455, 0.5433, 0.8455, 0.5433, 0.8733, 0.542, 0.8733, 0.4796, 0.09038, 0.4205, 0.09058, 0.4205, 0.08865, 0.4796, 0.08862, 0.542, 0.8079, 0.5433, 0.8079, 0.5433, 0.8429, 0.542, 0.8429, 0.4205, 0.09058, 0.2961, 0.09072, 0.2961, 0.08876, 0.4205, 0.08865, 0.7236, 0.09099, 0.663, 0.09106, 0.663, 0.0891, 0.7236, 0.08919, 0.7223, 0.1237, 0.6642, 0.1235, 0.6642, 0.1212, 0.7223, 0.1214, 0.4217, 0.1226, 0.2948, 0.1229, 0.2948, 0.1207, 0.4217, 0.1203, 0.4796, 0.1223, 0.4217, 0.1226, 0.4217, 0.1203, 0.4796, 0.12, 0.6892, 0.8968, 0.687, 0.8968, 0.687, 0.8618, 0.6892, 0.8618, 0.6892, 0.8592, 0.687, 0.8592, 0.687, 0.8314, 0.6892, 0.8314, 0.93, 0.2644, 0.9301, 0.1328, 0.9324, 0.1328, 0.9323, 0.2644, 0.6892, 0.8174, 0.687, 0.8174, 0.687, 0.8156, 0.6892, 0.8156, 0.5729, 0.8872, 0.5743, 0.8872, 0.5743, 0.8891, 0.5729, 0.8891, 0.5729, 0.8455, 0.5742, 0.8455, 0.5742, 0.8733, 0.5729, 0.8733, 0.5729, 0.8079, 0.5742, 0.8079, 0.5742, 0.8429, 0.5729, 0.8429, 0.0003587, 0.7557, 0.04989, 0.7089, 0.04989, 0.7334, 0.001294, 0.7584, 0.1853, 0.04937, 0.04989, 0.04937, 0.04989, 0.02671, 0.1853, 0.02671, 0.04989, 0.7089, 0.1853, 0.7089, 0.1853, 0.7334, 0.04989, 0.7334, 0.2349, 0.002593, 0.1853, 0.04937, 0.1853, 0.02671, 0.2332, 0.0003155, 0.6553, 0.4518, 0.6149, 0.4871, 0.5712, 0.4528, 0.6275, 0.405, 0.6149, 0.4871, 0.5902, 0.5357, 0.5323, 0.5236, 0.5712, 0.4528, 0.9133, 0.5704, 0.8703, 0.5352, 0.9302, 0.5254, 0.9357, 0.566, 0.8703, 0.5352, 0.8486, 0.4871, 0.8916, 0.4544, 0.9302, 0.5254, 0.8486, 0.4871, 0.8088, 0.4518, 0.8365, 0.4055, 0.8916, 0.4544, 0.8088, 0.4518, 0.7588, 0.433, 0.7684, 0.3798, 0.8365, 0.4055, 0.7588, 0.433, 0.7054, 0.433, 0.6958, 0.3797, 0.7684, 0.3798, 0.7054, 0.433, 0.6553, 0.4518, 0.6275, 0.405, 0.6958, 0.3797, 0.5902, 0.5357, 0.5464, 0.5687, 0.5244, 0.5632, 0.5323, 0.5236, 0.1853, 0.7089, 0.2348, 0.7557, 0.2339, 0.7584, 0.1853, 0.7334, 0.04989, 0.04937, 0.0003155, 0.002593, 0.002029, 0.0003155, 0.04989, 0.02671, 0.5373, 0.123, 0.4796, 0.1223, 0.4796, 0.12, 0.5374, 0.1207, 0.2948, 0.1229, 0.2365, 0.1234, 0.2365, 0.1211, 0.2948, 0.1207, 0.2961, 0.09072, 0.2355, 0.09016, 0.2355, 0.08835, 0.2961, 0.08876, 0.5386, 0.09094, 0.4796, 0.09038, 0.4796, 0.08862, 0.5386, 0.08901, 0.2944, 0.1411, 0.2374, 0.1424, 0.2373, 0.1399, 0.2943, 0.1387, 0.5368, 0.1411, 0.4796, 0.1413, 0.4796, 0.1388, 0.5368, 0.1387, 0.5378, 0.05907, 0.4797, 0.05855, 0.4797, 0.0546, 0.5378, 0.05537, 0.2956, 0.05846, 0.2368, 0.05738, 0.2369, 0.05338, 0.2956, 0.05475, 0.2967, 0.004697, 0.2384, 0.002369, 0.2385, 0.0003155, 0.2967, 0.002578, 0.8904, 0.04957, 0.8904, 0.185, 0.8667, 0.2342, 0.8667, 0.0003155, 0.5076, 0.7557, 0.4801, 0.805, 0.4804, 0.571, 0.5077, 0.6203, 0.5323, 0.5236, 0.5244, 0.5632, 0.502, 0.5598, 0.4801, 0.4948, 0.2824, 0.3786, 0.2428, 0.3706, 0.2461, 0.3483, 0.3112, 0.3264, 0.5382, 0.005556, 0.4801, 0.004247, 0.4801, 0.002195, 0.5382, 0.00344, 0.2702, 0.4364, 0.2373, 0.3926, 0.2428, 0.3706, 0.2824, 0.3786, 0.3188, 0.6951, 0.3541, 0.6552, 0.4004, 0.683, 0.3515, 0.7381, 0.2707, 0.7168, 0.3188, 0.6951, 0.3515, 0.7381, 0.2805, 0.7768, 0.2355, 0.7599, 0.2707, 0.7168, 0.2805, 0.7768, 0.2399, 0.7824, 0.3188, 0.4612, 0.2702, 0.4364, 0.2824, 0.3786, 0.3531, 0.4175, 0.3541, 0.5017, 0.3188, 0.4612, 0.3531, 0.4175, 0.4009, 0.4738, 0.3728, 0.5518, 0.3541, 0.5017, 0.4009, 0.4738, 0.4262, 0.5422, 0.3728, 0.6052, 0.3728, 0.5518, 0.4262, 0.5422, 0.4261, 0.6149, 0.3541, 0.6552, 0.3728, 0.6052, 0.4261, 0.6149, 0.4004, 0.683, 0.8936, 0.2682, 0.8936, 0.1328, 0.9214, 0.1328, 0.9214, 0.2682, 0.5958, 0.8288, 0.5958, 0.8314, 0.5929, 0.8314, 0.5929, 0.8288, 0.7201, 0.9368, 0.7201, 0.8056, 0.7228, 0.8056, 0.7228, 0.9368, 0.5891, 0.8973, 0.5923, 0.8973, 0.5923, 0.8991, 0.5891, 0.8991, 0.6091, 0.8592, 0.6091, 0.8618, 0.6062, 0.8618, 0.6062, 0.8592, 0.4963, 0.8873, 0.4963, 0.8891, 0.4935, 0.8891, 0.4935, 0.8873, 0.1086, 0.8913, 0.1087, 0.7591, 0.111, 0.7591, 0.1109, 0.8913, 0.9304, 0.8392, 0.9304, 0.7064, 0.9333, 0.7064, 0.9333, 0.8392, 0.483, 0.8873, 0.483, 0.8891, 0.4801, 0.8891, 0.4801, 0.8873, 0.5958, 0.8069, 0.5929, 0.8069, 0.5929, 0.8056, 0.5958, 0.8056, 0.1564, 0.7591, 0.1563, 0.8913, 0.1527, 0.8913, 0.1528, 0.7591, 0.922, 0.571, 0.922, 0.7058, 0.9197, 0.7058, 0.9197, 0.571, 0.1383, 0.7591, 0.1382, 0.8913, 0.1354, 0.8913, 0.1355, 0.7591, 0.1248, 0.7591, 0.1247, 0.8913, 0.1218, 0.8913, 0.1219, 0.7591, 0.6266, 0.8069, 0.6229, 0.8069, 0.6229, 0.8056, 0.6266, 0.8056, 0.002666, 0.7591, 0.002665, 0.8937, 0.0003155, 0.8937, 0.0003159, 0.7591, 0.7257, 0.8056, 0.7257, 0.9333, 0.7235, 0.9333, 0.7235, 0.8056, 0.542, 0.8977, 0.5434, 0.8977, 0.5434, 0.8991, 0.542, 0.8991, 0.4916, 0.8978, 0.4935, 0.8978, 0.4935, 0.8991, 0.4916, 0.8991, 0.6091, 0.8069, 0.6062, 0.8069, 0.6062, 0.8056, 0.6091, 0.8056, 0.1195, 0.8913, 0.1196, 0.7591, 0.1219, 0.7591, 0.1218, 0.8913, 0.6892, 0.8074, 0.687, 0.8074, 0.687, 0.8056, 0.6892, 0.8056, 0.9869, 0.6277, 0.9861, 0.563, 0.9935, 0.563, 0.9926, 0.6277, 0.9878, 0.3911, 0.9878, 0.3264, 0.9952, 0.3266, 0.9935, 0.3911, 0.9861, 0.7998, 0.9871, 0.7349, 0.9928, 0.735, 0.9935, 0.7997, 0.9871, 0.4982, 0.9878, 0.3911, 0.9935, 0.3911, 0.9928, 0.4983, 0.9871, 0.7349, 0.9869, 0.6277, 0.9926, 0.6277, 0.9928, 0.735, 0.9861, 0.563, 0.9871, 0.4982, 0.9928, 0.4983, 0.9935, 0.563, 0.7883, 0.2024, 0.8117, 0.2518, 0.8115, 0.2691, 0.7847, 0.2124, 0.8385, 0.06745, 0.8161, 0.01761, 0.8165, 0.0003644, 0.8423, 0.05755, 0.8117, 0.01757, 0.7883, 0.06697, 0.7847, 0.057, 0.8115, 0.0003155, 0.8359, 0.2028, 0.8385, 0.06745, 0.8423, 0.05755, 0.8394, 0.2129, 0.7883, 0.06697, 0.7883, 0.2024, 0.7847, 0.2124, 0.7847, 0.057, 0.8117, 0.2518, 0.8359, 0.2028, 0.8394, 0.2129, 0.8115, 0.2691, 0.996, 0.6699, 0.9959, 0.6072, 0.9997, 0.6072, 0.9997, 0.6699, 0.9959, 0.3891, 0.9958, 0.3264, 0.9996, 0.3264, 0.9996, 0.3891, 0.9959, 0.8879, 0.996, 0.8252, 0.9997, 0.8252, 0.9997, 0.888, 0.9959, 0.5445, 0.9959, 0.3891, 0.9996, 0.3891, 0.9996, 0.5445, 0.996, 0.8252, 0.996, 0.6699, 0.9997, 0.6699, 0.9997, 0.8252, 0.9959, 0.6072, 0.9959, 0.5445, 0.9996, 0.5445, 0.9997, 0.6072, 0.7791, 0.2134, 0.7507, 0.2693, 0.751, 0.252, 0.7757, 0.2033, 0.7242, 0.05712, 0.7507, 0.0003155, 0.751, 0.01758, 0.7279, 0.0671, 0.7593, 0.0004437, 0.7841, 0.05808, 0.7801, 0.06793, 0.7585, 0.01769, 0.7242, 0.2125, 0.7242, 0.05712, 0.7279, 0.0671, 0.7279, 0.2025, 0.7841, 0.05808, 0.7791, 0.2134, 0.7757, 0.2033, 0.7801, 0.06793, 0.7507, 0.2693, 0.7242, 0.2125, 0.7279, 0.2025, 0.751, 0.252, 0.9848, 0.563, 0.9857, 0.4982, 0.9871, 0.4982, 0.9861, 0.563, 0.9856, 0.7349, 0.9855, 0.6277, 0.9869, 0.6277, 0.9871, 0.7349, 0.9857, 0.4982, 0.9863, 0.3911, 0.9878, 0.3911, 0.9871, 0.4982, 0.9849, 0.7997, 0.9856, 0.7349, 0.9871, 0.7349, 0.9861, 0.7998, 0.9863, 0.3911, 0.9866, 0.3264, 0.9878, 0.3264, 0.9878, 0.3911, 0.9855, 0.6277, 0.9848, 0.563, 0.9861, 0.563, 0.9869, 0.6277, 0.5729, 0.8056, 0.5742, 0.8056, 0.5742, 0.8079, 0.5729, 0.8079, 0.6892, 0.8991, 0.687, 0.8991, 0.687, 0.8968, 0.6892, 0.8968, 0.542, 0.8056, 0.5433, 0.8056, 0.5433, 0.8079, 0.542, 0.8079, 0.6578, 0.8991, 0.6561, 0.8991, 0.6561, 0.8968, 0.6578, 0.8968, 0.09435, 0.7591, 0.09435, 0.8937, 0.092, 0.8937, 0.092, 0.7591, 0.1868, 0.8944, 0.1868, 0.7591, 0.1892, 0.7591, 0.1892, 0.8944, 0.6266, 0.8991, 0.6229, 0.8991, 0.6229, 0.8967, 0.6266, 0.8967, 0.5891, 0.8056, 0.5923, 0.8056, 0.5923, 0.8079, 0.5891, 0.8079, 0.6548, 0.8991, 0.6266, 0.8991, 0.6266, 0.8967, 0.6548, 0.8968, 0.5101, 0.8056, 0.5138, 0.8056, 0.5138, 0.8079, 0.5101, 0.8079, 0.5101, 0.8978, 0.5138, 0.8978, 0.5138, 0.8991, 0.5101, 0.8991, 0.6548, 0.8069, 0.6266, 0.8069, 0.6266, 0.8056, 0.6548, 0.8056, 0.1839, 0.7591, 0.1839, 0.8913, 0.1563, 0.8913, 0.1564, 0.7591, 0.2961, 0.08704, 0.2355, 0.08685, 0.2368, 0.05738, 0.2956, 0.05846, 0.5386, 0.08732, 0.4796, 0.08716, 0.4797, 0.05855, 0.5378, 0.05907, 0.5101, 0.8079, 0.5138, 0.8079, 0.5138, 0.8429, 0.5101, 0.8429, 0.5101, 0.8455, 0.5138, 0.8455, 0.5138, 0.8733, 0.5101, 0.8733, 0.5101, 0.8873, 0.5138, 0.8873, 0.5138, 0.8891, 0.5101, 0.8891, 0.6548, 0.8174, 0.6266, 0.8174, 0.6266, 0.8156, 0.6548, 0.8156, 0.6548, 0.8592, 0.6266, 0.8592, 0.6266, 0.8314, 0.6548, 0.8314, 0.6548, 0.8968, 0.6266, 0.8967, 0.6266, 0.8618, 0.6548, 0.8618, 0.4796, 0.08716, 0.4205, 0.08696, 0.4216, 0.05847, 0.4797, 0.05855, 0.4205, 0.08696, 0.2961, 0.08704, 0.2956, 0.05846, 0.4216, 0.05847, 0.7236, 0.08769, 0.663, 0.08738, 0.664, 0.05885, 0.7226, 0.05795, 0.5764, 0.8056, 0.5891, 0.8056, 0.5891, 0.8079, 0.5764, 0.8079, 0.705, 0.8991, 0.7019, 0.8991, 0.7019, 0.8968, 0.705, 0.8968, 0.705, 0.8074, 0.7019, 0.8074, 0.7019, 0.8056, 0.705, 0.8056, 0.9378, 0.571, 0.9378, 0.7058, 0.9346, 0.7058, 0.9346, 0.571, 0.5764, 0.8973, 0.5891, 0.8973, 0.5891, 0.8991, 0.5764, 0.8991, 0.2943, 0.1387, 0.2373, 0.1399, 0.2372, 0.1366, 0.2943, 0.1356, 0.5368, 0.1387, 0.4796, 0.1388, 0.4796, 0.1355, 0.5368, 0.1356, 0.705, 0.8174, 0.7019, 0.8174, 0.7019, 0.8156, 0.705, 0.8156, 0.705, 0.8592, 0.7019, 0.8592, 0.7019, 0.8314, 0.705, 0.8314, 0.705, 0.8968, 0.7019, 0.8968, 0.7019, 0.8618, 0.705, 0.8618, 0.4796, 0.1388, 0.4223, 0.1383, 0.4223, 0.1352, 0.4796, 0.1355, 0.4223, 0.1383, 0.2943, 0.1387, 0.2943, 0.1356, 0.4223, 0.1352, 0.7215, 0.1401, 0.6646, 0.1392, 0.6646, 0.1361, 0.7216, 0.1369, 0.5764, 0.8872, 0.5891, 0.8872, 0.5891, 0.8891, 0.5764, 0.8891, 0.5764, 0.8455, 0.5891, 0.8455, 0.5891, 0.8733, 0.5764, 0.8733, 0.5764, 0.8079, 0.5891, 0.8079, 0.5891, 0.8429, 0.5764, 0.8429, 0.6216, 0.8069, 0.6091, 0.8069, 0.6091, 0.8056, 0.6216, 0.8056, 0.1504, 0.7591, 0.1504, 0.8913, 0.1382, 0.8913, 0.1383, 0.7591, 0.5088, 0.8873, 0.5088, 0.8891, 0.4963, 0.8891, 0.4963, 0.8873, 0.6216, 0.8592, 0.6216, 0.8618, 0.6091, 0.8618, 0.6091, 0.8592, 0.708, 0.9368, 0.708, 0.8056, 0.7201, 0.8056, 0.7201, 0.9368, 0.5088, 0.8455, 0.5088, 0.8733, 0.4963, 0.8733, 0.4963, 0.8455, 0.4935, 0.8978, 0.4963, 0.8978, 0.4963, 0.8991, 0.4935, 0.8991, 0.6216, 0.8288, 0.6216, 0.8314, 0.6091, 0.8314, 0.6091, 0.8288, 0.6229, 0.8288, 0.6229, 0.8314, 0.6216, 0.8314, 0.6216, 0.8288, 0.5101, 0.8455, 0.5101, 0.8733, 0.5088, 0.8733, 0.5088, 0.8455, 0.7057, 0.9368, 0.7057, 0.8056, 0.708, 0.8056, 0.708, 0.9368, 0.6229, 0.8592, 0.6229, 0.8618, 0.6216, 0.8618, 0.6216, 0.8592, 0.5101, 0.8873, 0.5101, 0.8891, 0.5088, 0.8891, 0.5088, 0.8873, 0.1528, 0.7591, 0.1527, 0.8913, 0.1504, 0.8913, 0.1504, 0.7591, 0.6229, 0.8069, 0.6216, 0.8069, 0.6216, 0.8056, 0.6229, 0.8056, 0.4963, 0.8978, 0.5088, 0.8978, 0.5088, 0.8991, 0.4963, 0.8991, 0.4831, 0.8978, 0.4916, 0.8978, 0.4916, 0.8991, 0.4831, 0.8991, 0.1355, 0.7591, 0.1354, 0.8913, 0.1331, 0.8913, 0.1331, 0.7591, 0.6062, 0.8069, 0.6044, 0.8069, 0.6044, 0.8056, 0.6062, 0.8056, 0.4935, 0.8873, 0.4935, 0.8891, 0.4916, 0.8891, 0.4916, 0.8873, 0.9197, 0.8392, 0.9197, 0.7064, 0.922, 0.7064, 0.922, 0.8392, 0.6062, 0.8288, 0.6062, 0.8314, 0.6044, 0.8314, 0.6044, 0.8288, 0.4801, 0.8978, 0.4831, 0.8978, 0.4831, 0.8991, 0.4801, 0.8991, 0.1331, 0.7591, 0.1331, 0.8913, 0.1247, 0.8913, 0.1248, 0.7591, 0.6044, 0.8069, 0.5958, 0.8069, 0.5958, 0.8056, 0.6044, 0.8056, 0.4916, 0.8873, 0.4916, 0.8891, 0.483, 0.8891, 0.483, 0.8873, 0.922, 0.8392, 0.922, 0.7064, 0.9304, 0.7064, 0.9304, 0.8392, 0.6044, 0.8288, 0.6044, 0.8314, 0.5958, 0.8314, 0.5958, 0.8288, 0.5764, 0.8921, 0.5891, 0.8921, 0.5891, 0.8973, 0.5764, 0.8973, 0.705, 0.8126, 0.7019, 0.8126, 0.7019, 0.8074, 0.705, 0.8074, 0.6892, 0.8126, 0.687, 0.8126, 0.687, 0.8074, 0.6892, 0.8074, 0.00785, 0.7591, 0.00785, 0.8937, 0.002665, 0.8937, 0.002666, 0.7591, 0.5891, 0.8921, 0.5923, 0.8921, 0.5923, 0.8973, 0.5891, 0.8973, 0.925, 0.2644, 0.925, 0.1328, 0.9301, 0.1328, 0.93, 0.2644, 0.9221, 0.2644, 0.9221, 0.1328, 0.925, 0.1328, 0.925, 0.2644, 0.5891, 0.8891, 0.5923, 0.8891, 0.5923, 0.8921, 0.5891, 0.8921, 0.01081, 0.7591, 0.01081, 0.8937, 0.00785, 0.8937, 0.00785, 0.7591, 0.6892, 0.8156, 0.687, 0.8156, 0.687, 0.8126, 0.6892, 0.8126, 0.705, 0.8156, 0.7019, 0.8156, 0.7019, 0.8126, 0.705, 0.8126, 0.5764, 0.8891, 0.5891, 0.8891, 0.5891, 0.8921, 0.5764, 0.8921, 0.6044, 0.8134, 0.5958, 0.8134, 0.5958, 0.8069, 0.6044, 0.8069, 0.4801, 0.8913, 0.483, 0.8913, 0.4831, 0.8978, 0.4801, 0.8978, 0.6062, 0.8134, 0.6044, 0.8134, 0.6044, 0.8069, 0.6062, 0.8069, 0.483, 0.8913, 0.4916, 0.8913, 0.4916, 0.8978, 0.4831, 0.8978, 0.4963, 0.8913, 0.5088, 0.8913, 0.5088, 0.8978, 0.4963, 0.8978, 0.6229, 0.8134, 0.6216, 0.8134, 0.6216, 0.8069, 0.6229, 0.8069, 0.4935, 0.8913, 0.4963, 0.8913, 0.4963, 0.8978, 0.4935, 0.8978, 0.6216, 0.8134, 0.6091, 0.8134, 0.6091, 0.8069, 0.6216, 0.8069, 0.6548, 0.8134, 0.6266, 0.8134, 0.6266, 0.8069, 0.6548, 0.8069, 0.5101, 0.8913, 0.5138, 0.8913, 0.5138, 0.8978, 0.5101, 0.8978, 0.1132, 0.8913, 0.1133, 0.7591, 0.1196, 0.7591, 0.1195, 0.8913, 0.6091, 0.8134, 0.6062, 0.8134, 0.6062, 0.8069, 0.6091, 0.8069, 0.4916, 0.8913, 0.4935, 0.8913, 0.4935, 0.8978, 0.4916, 0.8978, 0.542, 0.8913, 0.5434, 0.8913, 0.5434, 0.8977, 0.542, 0.8977, 0.7318, 0.8056, 0.7318, 0.9333, 0.7257, 0.9333, 0.7257, 0.8056, 0.6266, 0.8134, 0.6229, 0.8134, 0.6229, 0.8069, 0.6266, 0.8069, 0.5958, 0.8134, 0.5929, 0.8134, 0.5929, 0.8069, 0.5958, 0.8069, 0.5088, 0.8913, 0.5101, 0.8913, 0.5101, 0.8978, 0.5088, 0.8978, 0.5088, 0.8891, 0.5101, 0.8891, 0.5101, 0.8913, 0.5088, 0.8913, 0.5958, 0.8156, 0.5929, 0.8156, 0.5929, 0.8134, 0.5958, 0.8134, 0.6266, 0.8156, 0.6229, 0.8156, 0.6229, 0.8134, 0.6266, 0.8134, 0.734, 0.8056, 0.734, 0.9333, 0.7318, 0.9333, 0.7318, 0.8056, 0.542, 0.8891, 0.5434, 0.8891, 0.5434, 0.8913, 0.542, 0.8913, 0.4916, 0.8891, 0.4935, 0.8891, 0.4935, 0.8913, 0.4916, 0.8913, 0.6091, 0.8156, 0.6062, 0.8156, 0.6062, 0.8134, 0.6091, 0.8134, 0.1109, 0.8913, 0.111, 0.7591, 0.1133, 0.7591, 0.1132, 0.8913, 0.5101, 0.8891, 0.5138, 0.8891, 0.5138, 0.8913, 0.5101, 0.8913, 0.6548, 0.8156, 0.6266, 0.8156, 0.6266, 0.8134, 0.6548, 0.8134, 0.6216, 0.8156, 0.6091, 0.8156, 0.6091, 0.8134, 0.6216, 0.8134, 0.4935, 0.8891, 0.4963, 0.8891, 0.4963, 0.8913, 0.4935, 0.8913, 0.6229, 0.8156, 0.6216, 0.8156, 0.6216, 0.8134, 0.6229, 0.8134, 0.4963, 0.8891, 0.5088, 0.8891, 0.5088, 0.8913, 0.4963, 0.8913, 0.483, 0.8891, 0.4916, 0.8891, 0.4916, 0.8913, 0.483, 0.8913, 0.6062, 0.8156, 0.6044, 0.8156, 0.6044, 0.8134, 0.6062, 0.8134, 0.4801, 0.8891, 0.483, 0.8891, 0.483, 0.8913, 0.4801, 0.8913, 0.6044, 0.8156, 0.5958, 0.8156, 0.5958, 0.8134, 0.6044, 0.8134, 0.6044, 0.8156, 0.6044, 0.8174, 0.5958, 0.8174, 0.5958, 0.8156, 0.4916, 0.8759, 0.4916, 0.8873, 0.483, 0.8873, 0.483, 0.8759, 0.6062, 0.8156, 0.6062, 0.8174, 0.6044, 0.8174, 0.6044, 0.8156, 0.4935, 0.8759, 0.4935, 0.8873, 0.4916, 0.8873, 0.4916, 0.8759, 0.5101, 0.8759, 0.5101, 0.8873, 0.5088, 0.8873, 0.5088, 0.8759, 0.6229, 0.8156, 0.6229, 0.8174, 0.6216, 0.8174, 0.6216, 0.8156, 0.6216, 0.8156, 0.6216, 0.8174, 0.6091, 0.8174, 0.6091, 0.8156, 0.5088, 0.8759, 0.5088, 0.8873, 0.4963, 0.8873, 0.4963, 0.8759, 0.5764, 0.8758, 0.5891, 0.8758, 0.5891, 0.8872, 0.5764, 0.8872, 0.705, 0.8288, 0.7019, 0.8288, 0.7019, 0.8174, 0.705, 0.8174, 0.6548, 0.8288, 0.6266, 0.8288, 0.6266, 0.8174, 0.6548, 0.8174, 0.5101, 0.8759, 0.5138, 0.8759, 0.5138, 0.8873, 0.5101, 0.8873, 0.483, 0.8759, 0.483, 0.8873, 0.4801, 0.8873, 0.4801, 0.8759, 0.09747, 0.8913, 0.09753, 0.7591, 0.1087, 0.7591, 0.1086, 0.8913, 0.4963, 0.8759, 0.4963, 0.8873, 0.4935, 0.8873, 0.4935, 0.8759, 0.5958, 0.8156, 0.5958, 0.8174, 0.5929, 0.8174, 0.5929, 0.8156, 0.5729, 0.8758, 0.5743, 0.8758, 0.5743, 0.8872, 0.5729, 0.8872, 0.6892, 0.8288, 0.687, 0.8288, 0.687, 0.8174, 0.6892, 0.8174, 0.6578, 0.8288, 0.6561, 0.8288, 0.6561, 0.8174, 0.6578, 0.8174, 0.542, 0.8758, 0.5433, 0.8758, 0.5434, 0.8872, 0.542, 0.8872, 0.5891, 0.8758, 0.5923, 0.8758, 0.5923, 0.8872, 0.5891, 0.8872, 0.6266, 0.8288, 0.6229, 0.8288, 0.6229, 0.8174, 0.6266, 0.8174, 0.6091, 0.8156, 0.6091, 0.8174, 0.6062, 0.8174, 0.6062, 0.8156, 0.02449, 0.7591, 0.02449, 0.8937, 0.01316, 0.8937, 0.01316, 0.7591, 0.02702, 0.7591, 0.02702, 0.8937, 0.02449, 0.8937, 0.02449, 0.7591, 0.6266, 0.8314, 0.6229, 0.8314, 0.6229, 0.8288, 0.6266, 0.8288, 0.5891, 0.8733, 0.5923, 0.8733, 0.5923, 0.8758, 0.5891, 0.8758, 0.542, 0.8733, 0.5433, 0.8733, 0.5433, 0.8758, 0.542, 0.8758, 0.6578, 0.8314, 0.6561, 0.8314, 0.6561, 0.8288, 0.6578, 0.8288, 0.6892, 0.8314, 0.687, 0.8314, 0.687, 0.8288, 0.6892, 0.8288, 0.5729, 0.8733, 0.5742, 0.8733, 0.5743, 0.8758, 0.5729, 0.8758, 0.4963, 0.8733, 0.4963, 0.8759, 0.4935, 0.8759, 0.4935, 0.8733, 0.09498, 0.8913, 0.09504, 0.7591, 0.09753, 0.7591, 0.09747, 0.8913, 0.483, 0.8733, 0.483, 0.8759, 0.4801, 0.8759, 0.4801, 0.8733, 0.5101, 0.8733, 0.5138, 0.8733, 0.5138, 0.8759, 0.5101, 0.8759, 0.6548, 0.8314, 0.6266, 0.8314, 0.6266, 0.8288, 0.6548, 0.8288, 0.705, 0.8314, 0.7019, 0.8314, 0.7019, 0.8288, 0.705, 0.8288, 0.5764, 0.8733, 0.5891, 0.8733, 0.5891, 0.8758, 0.5764, 0.8758, 0.5088, 0.8733, 0.5088, 0.8759, 0.4963, 0.8759, 0.4963, 0.8733, 0.5101, 0.8733, 0.5101, 0.8759, 0.5088, 0.8759, 0.5088, 0.8733, 0.4935, 0.8733, 0.4935, 0.8759, 0.4916, 0.8759, 0.4916, 0.8733, 0.4916, 0.8733, 0.4916, 0.8759, 0.483, 0.8759, 0.483, 0.8733, 0.6044, 0.8174, 0.6044, 0.8288, 0.5958, 0.8288, 0.5958, 0.8174, 0.6062, 0.8174, 0.6062, 0.8288, 0.6044, 0.8288, 0.6044, 0.8174, 0.6229, 0.8174, 0.6229, 0.8288, 0.6216, 0.8288, 0.6216, 0.8174, 0.6216, 0.8174, 0.6216, 0.8288, 0.6091, 0.8288, 0.6091, 0.8174, 0.5958, 0.8174, 0.5958, 0.8288, 0.5929, 0.8288, 0.5929, 0.8174, 0.6091, 0.8174, 0.6091, 0.8288, 0.6062, 0.8288, 0.6062, 0.8174, 0.6229, 0.8314, 0.6229, 0.8592, 0.6216, 0.8592, 0.6216, 0.8314, 0.5101, 0.8429, 0.5101, 0.8455, 0.5088, 0.8455, 0.5088, 0.8429, 0.5088, 0.8429, 0.5088, 0.8455, 0.4963, 0.8455, 0.4963, 0.8429, 0.6216, 0.8314, 0.6216, 0.8592, 0.6091, 0.8592, 0.6091, 0.8314, 0.5764, 0.8429, 0.5891, 0.8429, 0.5891, 0.8455, 0.5764, 0.8455, 0.705, 0.8618, 0.7019, 0.8618, 0.7019, 0.8592, 0.705, 0.8592, 0.6548, 0.8618, 0.6266, 0.8618, 0.6266, 0.8592, 0.6548, 0.8592, 0.5101, 0.8429, 0.5138, 0.8429, 0.5138, 0.8455, 0.5101, 0.8455, 0.6091, 0.8314, 0.6091, 0.8592, 0.6062, 0.8592, 0.6062, 0.8314, 0.8911, 0.2682, 0.8911, 0.1328, 0.8936, 0.1328, 0.8936, 0.2682, 0.5729, 0.8429, 0.5742, 0.8429, 0.5742, 0.8455, 0.5729, 0.8455, 0.6892, 0.8618, 0.687, 0.8618, 0.687, 0.8592, 0.6892, 0.8592, 0.542, 0.8429, 0.5433, 0.8429, 0.5433, 0.8455, 0.542, 0.8455, 0.6578, 0.8618, 0.6561, 0.8618, 0.6561, 0.8592, 0.6578, 0.8592, 0.4963, 0.8429, 0.4963, 0.8455, 0.4935, 0.8455, 0.4935, 0.8429, 0.6266, 0.8618, 0.6229, 0.8618, 0.6229, 0.8592, 0.6266, 0.8592, 0.05722, 0.7591, 0.05722, 0.8937, 0.0547, 0.8937, 0.0547, 0.7591, 0.5891, 0.8429, 0.5923, 0.8429, 0.5923, 0.8455, 0.5891, 0.8455, 0.7019, 0.8618, 0.6892, 0.8618, 0.6892, 0.8592, 0.7019, 0.8592, 0.5742, 0.8429, 0.5764, 0.8429, 0.5764, 0.8455, 0.5742, 0.8455, 0.5742, 0.8733, 0.5764, 0.8733, 0.5764, 0.8758, 0.5743, 0.8758, 0.7019, 0.8314, 0.6892, 0.8314, 0.6892, 0.8288, 0.7019, 0.8288, 0.7019, 0.8288, 0.6892, 0.8288, 0.6892, 0.8174, 0.7019, 0.8174, 0.5743, 0.8758, 0.5764, 0.8758, 0.5764, 0.8872, 0.5743, 0.8872, 0.5743, 0.8891, 0.5764, 0.8891, 0.5764, 0.8921, 0.5743, 0.8921, 0.7019, 0.8156, 0.6892, 0.8156, 0.6892, 0.8126, 0.7019, 0.8126, 0.7019, 0.8126, 0.6892, 0.8126, 0.6892, 0.8074, 0.7019, 0.8074, 0.5743, 0.8921, 0.5764, 0.8921, 0.5764, 0.8973, 0.5743, 0.8973, 0.5742, 0.8079, 0.5764, 0.8079, 0.5764, 0.8429, 0.5742, 0.8429, 0.5742, 0.8455, 0.5764, 0.8455, 0.5764, 0.8733, 0.5742, 0.8733, 0.5743, 0.8872, 0.5764, 0.8872, 0.5764, 0.8891, 0.5743, 0.8891, 0.5743, 0.8973, 0.5764, 0.8973, 0.5764, 0.8991, 0.5743, 0.8991, 0.5742, 0.8056, 0.5764, 0.8056, 0.5764, 0.8079, 0.5742, 0.8079, 0.7019, 0.8991, 0.6892, 0.8991, 0.6892, 0.8968, 0.7019, 0.8968, 0.7019, 0.8074, 0.6892, 0.8074, 0.6892, 0.8056, 0.7019, 0.8056, 0.9346, 0.571, 0.9346, 0.7058, 0.922, 0.7058, 0.922, 0.571, 0.2943, 0.1356, 0.2372, 0.1366, 0.2365, 0.1234, 0.2948, 0.1229, 0.5368, 0.1356, 0.4796, 0.1355, 0.4796, 0.1223, 0.5373, 0.123, 0.7019, 0.8174, 0.6892, 0.8174, 0.6892, 0.8156, 0.7019, 0.8156, 0.7019, 0.8592, 0.6892, 0.8592, 0.6892, 0.8314, 0.7019, 0.8314, 0.7019, 0.8968, 0.6892, 0.8968, 0.6892, 0.8618, 0.7019, 0.8618, 0.4796, 0.1355, 0.4223, 0.1352, 0.4217, 0.1226, 0.4796, 0.1223, 0.4223, 0.1352, 0.2943, 0.1356, 0.2948, 0.1229, 0.4217, 0.1226, 0.7216, 0.1369, 0.6646, 0.1361, 0.6642, 0.1235, 0.7223, 0.1237, 0.5138, 0.8429, 0.542, 0.8429, 0.542, 0.8455, 0.5138, 0.8455, 0.6561, 0.8618, 0.6548, 0.8618, 0.6548, 0.8592, 0.6561, 0.8592, 0.6561, 0.8314, 0.6548, 0.8314, 0.6548, 0.8288, 0.6561, 0.8288, 0.5138, 0.8733, 0.542, 0.8733, 0.542, 0.8758, 0.5138, 0.8759, 0.5138, 0.8759, 0.542, 0.8758, 0.542, 0.8872, 0.5138, 0.8873, 0.6561, 0.8288, 0.6548, 0.8288, 0.6548, 0.8174, 0.6561, 0.8174, 0.6561, 0.8156, 0.6548, 0.8156, 0.6548, 0.8134, 0.6561, 0.8134, 0.5138, 0.8891, 0.542, 0.8891, 0.542, 0.8913, 0.5138, 0.8913, 0.5138, 0.8913, 0.542, 0.8913, 0.542, 0.8977, 0.5138, 0.8978, 0.6561, 0.8134, 0.6548, 0.8134, 0.6548, 0.8069, 0.6561, 0.8069, 0.7236, 0.08919, 0.663, 0.0891, 0.663, 0.08738, 0.7236, 0.08769, 0.4205, 0.08865, 0.2961, 0.08876, 0.2961, 0.08704, 0.4205, 0.08696, 0.4796, 0.08862, 0.4205, 0.08865, 0.4205, 0.08696, 0.4796, 0.08716, 0.6561, 0.8968, 0.6548, 0.8968, 0.6548, 0.8618, 0.6561, 0.8618, 0.6561, 0.8592, 0.6548, 0.8592, 0.6548, 0.8314, 0.6561, 0.8314, 0.6561, 0.8174, 0.6548, 0.8174, 0.6548, 0.8156, 0.6561, 0.8156, 0.5386, 0.08901, 0.4796, 0.08862, 0.4796, 0.08716, 0.5386, 0.08732, 0.2961, 0.08876, 0.2355, 0.08835, 0.2355, 0.08685, 0.2961, 0.08704, 0.1862, 0.7591, 0.1862, 0.8913, 0.1839, 0.8913, 0.1839, 0.7591, 0.6561, 0.8069, 0.6548, 0.8069, 0.6548, 0.8056, 0.6561, 0.8056, 0.6561, 0.8991, 0.6548, 0.8991, 0.6548, 0.8968, 0.6561, 0.8968, 0.5138, 0.8056, 0.542, 0.8056, 0.542, 0.8079, 0.5138, 0.8079, 0.5138, 0.8978, 0.542, 0.8977, 0.542, 0.8991, 0.5138, 0.8991, 0.5138, 0.8079, 0.542, 0.8079, 0.542, 0.8429, 0.5138, 0.8429, 0.5138, 0.8455, 0.542, 0.8455, 0.542, 0.8733, 0.5138, 0.8733, 0.5138, 0.8873, 0.542, 0.8872, 0.542, 0.8891, 0.5138, 0.8891, 0.687, 0.8618, 0.6857, 0.8618, 0.6857, 0.8592, 0.687, 0.8592, 0.545, 0.8429, 0.5729, 0.8429, 0.5729, 0.8455, 0.545, 0.8455, 0.545, 0.8733, 0.5729, 0.8733, 0.5729, 0.8758, 0.545, 0.8758, 0.687, 0.8314, 0.6857, 0.8314, 0.6857, 0.8288, 0.687, 0.8288, 0.687, 0.8288, 0.6857, 0.8288, 0.6857, 0.8174, 0.687, 0.8174, 0.545, 0.8758, 0.5729, 0.8758, 0.5729, 0.8872, 0.545, 0.8872, 0.687, 0.8991, 0.6857, 0.8991, 0.6857, 0.8968, 0.687, 0.8968, 0.545, 0.8056, 0.5729, 0.8056, 0.5729, 0.8079, 0.545, 0.8079, 0.5374, 0.1207, 0.4796, 0.12, 0.4796, 0.1186, 0.5374, 0.119, 0.2948, 0.1207, 0.2365, 0.1211, 0.2365, 0.1196, 0.2948, 0.119, 0.545, 0.8079, 0.5729, 0.8079, 0.5729, 0.8429, 0.545, 0.8429, 0.545, 0.8455, 0.5729, 0.8455, 0.5729, 0.8733, 0.545, 0.8733, 0.545, 0.8872, 0.5729, 0.8872, 0.5729, 0.8891, 0.545, 0.8891, 0.7223, 0.1214, 0.6642, 0.1212, 0.6642, 0.1195, 0.7223, 0.1199, 0.4217, 0.1203, 0.2948, 0.1207, 0.2948, 0.119, 0.4217, 0.1186, 0.4796, 0.12, 0.4217, 0.1203, 0.4217, 0.1186, 0.4796, 0.1186, 0.687, 0.8968, 0.6857, 0.8968, 0.6857, 0.8618, 0.687, 0.8618, 0.687, 0.8592, 0.6857, 0.8592, 0.6857, 0.8314, 0.687, 0.8314, 0.9228, 0.0003155, 0.9228, 0.1321, 0.9205, 0.1322, 0.9205, 0.0003287, 0.687, 0.8174, 0.6857, 0.8174, 0.6857, 0.8156, 0.687, 0.8156, 0.5434, 0.8872, 0.545, 0.8872, 0.545, 0.8891, 0.5434, 0.8891, 0.5433, 0.8455, 0.545, 0.8455, 0.545, 0.8733, 0.5433, 0.8733, 0.5433, 0.8079, 0.545, 0.8079, 0.545, 0.8429, 0.5433, 0.8429, 0.5433, 0.8056, 0.545, 0.8056, 0.545, 0.8079, 0.5433, 0.8079, 0.5433, 0.8758, 0.545, 0.8758, 0.545, 0.8872, 0.5434, 0.8872, 0.5433, 0.8733, 0.545, 0.8733, 0.545, 0.8758, 0.5433, 0.8758, 0.5433, 0.8429, 0.545, 0.8429, 0.545, 0.8455, 0.5433, 0.8455, 0.6857, 0.8618, 0.6578, 0.8618, 0.6578, 0.8592, 0.6857, 0.8592, 0.6857, 0.8314, 0.6578, 0.8314, 0.6578, 0.8288, 0.6857, 0.8288, 0.6857, 0.8288, 0.6578, 0.8288, 0.6578, 0.8174, 0.6857, 0.8174, 0.6857, 0.8991, 0.6578, 0.8991, 0.6578, 0.8968, 0.6857, 0.8968, 0.5374, 0.119, 0.4796, 0.1186, 0.4796, 0.09038, 0.5386, 0.09094, 0.2948, 0.119, 0.2365, 0.1196, 0.2355, 0.09016, 0.2961, 0.09072, 0.7223, 0.1199, 0.6642, 0.1195, 0.663, 0.09106, 0.7236, 0.09099, 0.4217, 0.1186, 0.2948, 0.119, 0.2961, 0.09072, 0.4205, 0.09058, 0.4796, 0.1186, 0.4217, 0.1186, 0.4205, 0.09058, 0.4796, 0.09038, 0.6857, 0.8968, 0.6578, 0.8968, 0.6578, 0.8618, 0.6857, 0.8618, 0.6857, 0.8592, 0.6578, 0.8592, 0.6578, 0.8314, 0.6857, 0.8314, 0.9205, 0.0003287, 0.9205, 0.1322, 0.8934, 0.1322, 0.8934, 0.0003287, 0.6857, 0.8174, 0.6578, 0.8174, 0.6578, 0.8156, 0.6857, 0.8156, 0.5379, 0.05339, 0.4797, 0.05278, 0.4801, 0.004247, 0.5382, 0.005556, 0.2956, 0.05276, 0.2369, 0.05154, 0.2384, 0.002369, 0.2967, 0.004697, 0.7225, 0.05213, 0.664, 0.05316, 0.6635, 0.005285, 0.7212, 0.003118, 0.4216, 0.0528, 0.2956, 0.05276, 0.2967, 0.004697, 0.422, 0.004947, 0.664, 0.05316, 0.5379, 0.05339, 0.5382, 0.005556, 0.6635, 0.005285, 0.4797, 0.05278, 0.4216, 0.0528, 0.422, 0.004947, 0.4801, 0.004247, 0.4797, 0.0546, 0.4216, 0.05477, 0.4216, 0.0528, 0.4797, 0.05278, 0.664, 0.05514, 0.5378, 0.05537, 0.5379, 0.05339, 0.664, 0.05316, 0.4216, 0.05477, 0.2956, 0.05475, 0.2956, 0.05276, 0.4216, 0.0528, 0.7226, 0.05396, 0.664, 0.05514, 0.664, 0.05316, 0.7225, 0.05213, 0.2956, 0.05475, 0.2369, 0.05338, 0.2369, 0.05154, 0.2956, 0.05276, 0.5378, 0.05537, 0.4797, 0.0546, 0.4797, 0.05278, 0.5379, 0.05339, 0.5344, 0.3252, 0.4797, 0.3251, 0.4796, 0.1413, 0.5368, 0.1411, 0.293, 0.3256, 0.2382, 0.3258, 0.2374, 0.1424, 0.2944, 0.1411, 0.7204, 0.3258, 0.6658, 0.3254, 0.6646, 0.1416, 0.7215, 0.1426, 0.4248, 0.3251, 0.293, 0.3256, 0.2944, 0.1411, 0.4223, 0.1407, 0.6658, 0.3254, 0.5344, 0.3252, 0.5368, 0.1411, 0.6646, 0.1416, 0.4797, 0.3251, 0.4248, 0.3251, 0.4223, 0.1407, 0.4796, 0.1413])
me_cylinder.materials.append(mat_metal_mat)
me_cylinder.use_remesh_preserve_volume = False
me_cylinder.use_remesh_preserve_attributes = False
me_cylinder.use_mirror_vertex_groups = False
me_cylinder.update()

# ---- objects
ob_area_001 = bpy.data.objects.new('Area.001', light_area_001)
ob_area = bpy.data.objects.new('Area', light_area)
ob_cylinder = bpy.data.objects.new('Cylinder', me_cylinder)

# ---- transforms, parenting, visibility, modifiers, constraints
ob_area_001.location = (-0.3997, -1.739, -0.406)
ob_area_001.rotation_euler = (-3.142, -0.0, 0.0)
ob_area_001.lineart.crease_threshold = 0.0
ob_area.location = (-0.3997, -1.739, 9.113)
ob_area.lineart.crease_threshold = 0.0
ob_cylinder.location = (-0.3997, -1.739, 4.336)
ob_cylinder.scale = (1.0, 1.0, 0.2134)
ob_cylinder.lineart.crease_threshold = 0.0
_m = ob_cylinder.modifiers.new('Subsurf', 'SUBSURF')
_m.uv_smooth = 'PRESERVE_CORNERS'
_m.quality = 2
_m.levels = 2
_m.show_only_control_edges = False

# ---- collection membership
col_collection_1.objects.link(ob_area_001)
col_collection_1.objects.link(ob_area)
col_collection_1.objects.link(ob_cylinder)

# ---- scene / render settings (as saved in the file)
scene.frame_start = 1; scene.frame_end = 250; scene.frame_set(1)
scene.render.engine = 'CYCLES'
scene.render.resolution_percentage = 50
scene.render.dither_intensity = 0.0
scene.cycles.use_denoising = False
scene.cycles.samples = 128
scene.cycles.sampling_pattern = 'TABULATED_SOBOL'
scene.cycles.use_adaptive_sampling = False
scene.cycles.use_light_tree = False
scene.cycles.blur_glossy = 0.0
scene.cycles.sample_clamp_indirect = 0.0
scene.view_settings.view_transform = 'Standard'
bpy.context.view_layer.update()

# ---- added for rendering (the .blend has no active camera): camera
cam_auto = bpy.data.cameras.new('AutoCamera')
cam_auto.lens = 50.0
cam_auto.sensor_width = 36.0
cam_auto.clip_end = 1000.0
ob_auto_camera = bpy.data.objects.new('AutoCamera', cam_auto)
scene.collection.objects.link(ob_auto_camera)
ob_auto_camera.location = (3.06336, -7.88189, 7.91144)
ob_auto_camera.rotation_euler = (1.09748, -7.21219e-08, 0.694738)
scene.camera = ob_auto_camera
bpy.context.view_layer.update()
